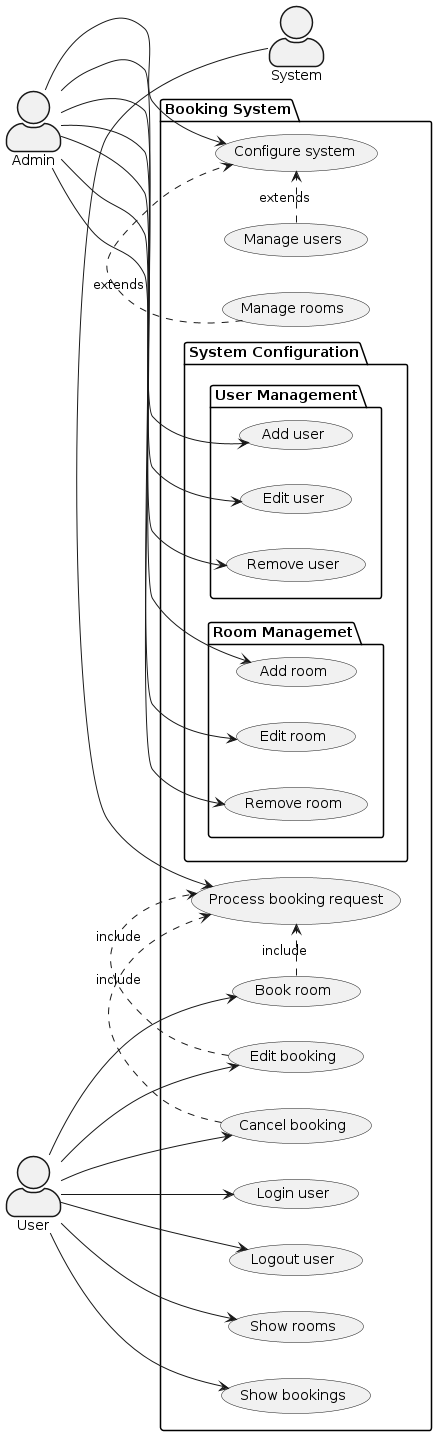

The diagram above was rendered by PlantUML. Its source (embedded in the PNG):
@startuml

skinparam actorStyle awesome
left to right direction

actor :User: as user
actor :Admin: as admin
actor :System: as system

package "Booking System" {
  usecase (Configure system) as configure_system
  usecase (Manage users) as manager_users
  usecase (Manage rooms) as manager_rooms

  usecase (Login user) as login
  usecase (Logout user) as logout

  usecase (Book room) as book_room
  usecase (Edit booking) as edit_booking
  usecase (Cancel booking) as cancel_booking

  usecase (Show rooms) as show_rooms
  usecase (Show bookings) as show_bookings

  usecase (Process booking request) as process_request
 
  manager_users .> configure_system : extends
  manager_rooms .> configure_system : extends

  book_room .> process_request : include
  edit_booking .> process_request : include
  cancel_booking .> process_request : include
  
  user --> login
  user --> logout

  user --> book_room
  user --> edit_booking
  user --> cancel_booking

  user --> show_rooms
  user --> show_bookings

  admin --> configure_system

  system -> process_request

  package "System Configuration" {
  
    package "User Management"{
      usecase (Add user) as add_user
      usecase (Edit user) as edit_user
      usecase (Remove user) as remove_user

      admin --> add_user
      admin --> edit_user
      admin --> remove_user
    }

    package "Room Managemet" {
      usecase (Add room) as add_room
      usecase (Edit room) as edit_room
      usecase (Remove room) as remove_room

      admin --> add_room
      admin --> edit_room
      admin --> remove_room
    }
  }
}

@enduml